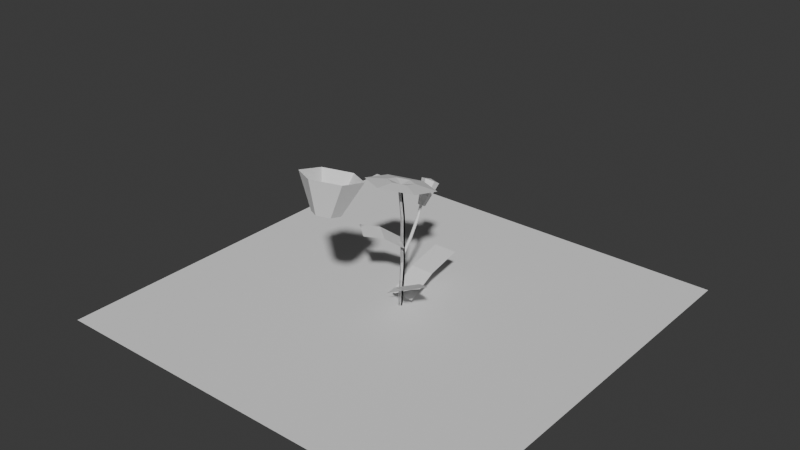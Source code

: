 # Source: Blumen.blend  (saved by Blender 4.1.24; exported with 4.5.12 LTS)
import bpy
from mathutils import Matrix  # noqa: F401  (used for matrix-valued properties, if any)

bpy.ops.wm.read_factory_settings(use_empty=True)
scene = bpy.context.scene
scene.name = 'Scene'

# ---- collections
col_blume_1 = bpy.data.collections.new('Blume_1'); scene.collection.children.link(col_blume_1)
col_blume_2 = bpy.data.collections.new('Blume_2'); scene.collection.children.link(col_blume_2)

# ---- world
world_world = bpy.data.worlds.new('World'); scene.world = world_world
world_world.use_nodes = True; world_world.node_tree.nodes.clear()
_N = world_world.node_tree.nodes; _L = world_world.node_tree.links
n0 = _N.new('ShaderNodeOutputWorld'); n0.name = 'World Output'; n0.location = (300, 300)
n1 = _N.new('ShaderNodeBackground'); n1.name = 'Background'; n1.location = (10, 300)
n1.inputs[0].default_value = (0.05088, 0.05088, 0.05088, 1.0)
_L.new(n1.outputs[0], n0.inputs[0])
n0.is_active_output = True
world_world.color = (0.05088, 0.05088, 0.05088)
world_world.use_sun_shadow = False
world_world.sun_shadow_jitter_overblur = 0.0

# ---- meshes
me_plane = bpy.data.meshes.new('Plane')
me_plane.from_pydata([(-1.0, -1.0, 0.0), (1.0, -1.0, 0.0), (-1.0, 1.0, 0.0), (1.0, 1.0, 0.0)], [], [(0, 1, 3, 2)])
_uv = me_plane.uv_layers.new(name='UVMap')
_uv.uv.foreach_set('vector', [0.0, 0.0, 1.0, 0.0, 1.0, 1.0, 0.0, 1.0])
me_plane.update()
me_cylinder_003 = bpy.data.meshes.new('Cylinder.003')
me_cylinder_003.from_pydata([(0.0, 1.0, -1.0), (0.0, 1.0, 51.27), (0.866, 0.5, -1.0), (0.866, 0.5, 51.27), (0.866, -0.5, -1.0), (0.866, -0.5, 51.27), (0.0, -1.0, -1.0), (0.0, -1.0, 51.27), (-0.866, -0.5, -1.0), (-0.866, -0.5, 51.27), (-0.866, 0.5, -1.0), (-0.866, 0.5, 51.27), (0.0, 2.816, 37.9), (0.866, 2.316, 37.9), (0.866, 1.316, 37.9), (0.0, 0.8162, 37.9), (-0.866, 1.316, 37.9), (-0.866, 2.316, 37.9), (0.866, 2.316, 18.45), (0.866, 1.316, 18.45), (0.0, 0.8162, 18.45), (-0.866, 1.316, 18.45), (-0.866, 2.316, 18.45), (0.0, 2.816, 18.45)], [], [(12, 1, 3, 13), (13, 3, 5, 14), (14, 5, 7, 15), (15, 7, 9, 16), (3, 1, 11, 9, 7, 5), (16, 9, 11, 17), (17, 11, 1, 12), (0, 2, 4, 6, 8, 10), (22, 17, 12, 23), (21, 16, 17, 22), (20, 15, 16, 21), (19, 14, 15, 20), (18, 13, 14, 19), (23, 12, 13, 18), (0, 23, 18, 2), (2, 18, 19, 4), (4, 19, 20, 6), (6, 20, 21, 8), (8, 21, 22, 10), (10, 22, 23, 0)])
_uv = me_cylinder_003.uv_layers.new(name='UVMap')
_uv.uv.foreach_set('vector', [1.0, 0.8721, 1.0, 1.0, 0.8333, 1.0, 0.8333, 0.8721, 0.8333, 0.8721, 0.8333, 1.0, 0.6667, 1.0, 0.6667, 0.8721, 0.6667, 0.8721, 0.6667, 1.0, 0.5, 1.0, 0.5, 0.8721, 0.5, 0.8721, 0.5, 1.0, 0.3333, 1.0, 0.3333, 0.8721, 0.4578, 0.37, 0.25, 0.49, 0.04215, 0.37, 0.04215, 0.13, 0.25, 0.01, 0.4578, 0.13, 0.3333, 0.8721, 0.3333, 1.0, 0.1667, 1.0, 0.1667, 0.8721, 0.1667, 0.8721, 0.1667, 1.0, -8.941e-08, 1.0, -8.941e-08, 0.8721, 0.75, 0.49, 0.9578, 0.37, 0.9578, 0.13, 0.75, 0.01, 0.5422, 0.13, 0.5422, 0.37, 0.1667, 0.686, 0.1667, 0.8721, -8.941e-08, 0.8721, -8.941e-08, 0.686, 0.3333, 0.686, 0.3333, 0.8721, 0.1667, 0.8721, 0.1667, 0.686, 0.5, 0.686, 0.5, 0.8721, 0.3333, 0.8721, 0.3333, 0.686, 0.6667, 0.686, 0.6667, 0.8721, 0.5, 0.8721, 0.5, 0.686, 0.8333, 0.686, 0.8333, 0.8721, 0.6667, 0.8721, 0.6667, 0.686, 1.0, 0.686, 1.0, 0.8721, 0.8333, 0.8721, 0.8333, 0.686, 1.0, 0.5, 1.0, 0.686, 0.8333, 0.686, 0.8333, 0.5, 0.8333, 0.5, 0.8333, 0.686, 0.6667, 0.686, 0.6667, 0.5, 0.6667, 0.5, 0.6667, 0.686, 0.5, 0.686, 0.5, 0.5, 0.5, 0.5, 0.5, 0.686, 0.3333, 0.686, 0.3333, 0.5, 0.3333, 0.5, 0.3333, 0.686, 0.1667, 0.686, 0.1667, 0.5, 0.1667, 0.5, 0.1667, 0.686, -8.941e-08, 0.686, -8.941e-08, 0.5])
me_cylinder_003.update()
me_circle_001 = bpy.data.meshes.new('Circle.001')
me_circle_001.from_pydata([(0.0, -0.1574, -1.132), (0.1363, -0.07869, -1.132), (0.1363, 0.07869, -1.132), (0.0, 0.1574, -1.132), (-0.1363, 0.07869, -1.132), (-0.1363, -0.07869, -1.132), (0.0, -9.303e-07, -1.132), (0.0526, -0.03037, -1.146), (0.0, -0.06074, -1.146), (0.0526, 0.03037, -1.146), (0.0, 0.06074, -1.146), (-0.0526, 0.03037, -1.146), (-0.0526, -0.03037, -1.146)], [], [(7, 8, 0, 1), (9, 7, 1, 2), (10, 9, 2, 3), (11, 10, 3, 4), (12, 11, 4, 5), (8, 12, 5, 0), (6, 8, 7), (6, 7, 9), (6, 9, 10), (6, 10, 11), (6, 11, 12), (6, 12, 8)])
_uv = me_circle_001.uv_layers.new(name='UVMap')
_uv.uv.foreach_set('vector', [0.0, 0.0, 0.0, 0.0, 0.0, 0.0, 0.0, 0.0, 0.0, 0.0, 0.0, 0.0, 0.0, 0.0, 0.0, 0.0, 0.0, 0.0, 0.0, 0.0, 0.0, 0.0, 0.0, 0.0, 0.0, 0.0, 0.0, 0.0, 0.0, 0.0, 0.0, 0.0, 0.0, 0.0, 0.0, 0.0, 0.0, 0.0, 0.0, 0.0, 0.0, 0.0, 0.0, 0.0, 0.0, 0.0, 0.0, 0.0, 0.0, 0.0, 0.0, 0.0, 0.0, 0.0, 0.0, 0.0, 0.0, 0.0, 0.0, 0.0, 0.0, 0.0, 0.0, 0.0, 0.0, 0.0, 0.0, 0.0, 0.0, 0.0, 0.0, 0.0, 0.0, 0.0, 0.0, 0.0, 0.0, 0.0, 0.0, 0.0, 0.0, 0.0, 0.0, 0.0])
me_circle_001.update()
me_cylinder = bpy.data.meshes.new('Cylinder')
me_cylinder.from_pydata([(0.0, 1.0, -1.0), (0.0, 1.0, 51.27), (0.866, 0.5, -1.0), (0.866, 0.5, 51.27), (0.866, -0.5, -1.0), (0.866, -0.5, 51.27), (0.0, -1.0, -1.0), (0.0, -1.0, 51.27), (-0.866, -0.5, -1.0), (-0.866, -0.5, 51.27), (-0.866, 0.5, -1.0), (-0.866, 0.5, 51.27), (0.0, 2.816, 37.9), (0.866, 2.316, 37.9), (0.866, 1.316, 37.9), (0.0, 0.8162, 37.9), (-0.866, 1.316, 37.9), (-0.866, 2.316, 37.9), (0.866, 2.316, 18.45), (0.866, 1.316, 18.45), (0.0, 0.8162, 18.45), (-0.866, 1.316, 18.45), (-0.866, 2.316, 18.45), (0.0, 2.816, 18.45)], [], [(12, 1, 3, 13), (13, 3, 5, 14), (14, 5, 7, 15), (15, 7, 9, 16), (3, 1, 11, 9, 7, 5), (16, 9, 11, 17), (17, 11, 1, 12), (0, 2, 4, 6, 8, 10), (22, 17, 12, 23), (21, 16, 17, 22), (20, 15, 16, 21), (19, 14, 15, 20), (18, 13, 14, 19), (23, 12, 13, 18), (0, 23, 18, 2), (2, 18, 19, 4), (4, 19, 20, 6), (6, 20, 21, 8), (8, 21, 22, 10), (10, 22, 23, 0)])
_uv = me_cylinder.uv_layers.new(name='UVMap')
_uv.uv.foreach_set('vector', [1.0, 0.8721, 1.0, 1.0, 0.8333, 1.0, 0.8333, 0.8721, 0.8333, 0.8721, 0.8333, 1.0, 0.6667, 1.0, 0.6667, 0.8721, 0.6667, 0.8721, 0.6667, 1.0, 0.5, 1.0, 0.5, 0.8721, 0.5, 0.8721, 0.5, 1.0, 0.3333, 1.0, 0.3333, 0.8721, 0.4578, 0.37, 0.25, 0.49, 0.04215, 0.37, 0.04215, 0.13, 0.25, 0.01, 0.4578, 0.13, 0.3333, 0.8721, 0.3333, 1.0, 0.1667, 1.0, 0.1667, 0.8721, 0.1667, 0.8721, 0.1667, 1.0, -8.941e-08, 1.0, -8.941e-08, 0.8721, 0.75, 0.49, 0.9578, 0.37, 0.9578, 0.13, 0.75, 0.01, 0.5422, 0.13, 0.5422, 0.37, 0.1667, 0.686, 0.1667, 0.8721, -8.941e-08, 0.8721, -8.941e-08, 0.686, 0.3333, 0.686, 0.3333, 0.8721, 0.1667, 0.8721, 0.1667, 0.686, 0.5, 0.686, 0.5, 0.8721, 0.3333, 0.8721, 0.3333, 0.686, 0.6667, 0.686, 0.6667, 0.8721, 0.5, 0.8721, 0.5, 0.686, 0.8333, 0.686, 0.8333, 0.8721, 0.6667, 0.8721, 0.6667, 0.686, 1.0, 0.686, 1.0, 0.8721, 0.8333, 0.8721, 0.8333, 0.686, 1.0, 0.5, 1.0, 0.686, 0.8333, 0.686, 0.8333, 0.5, 0.8333, 0.5, 0.8333, 0.686, 0.6667, 0.686, 0.6667, 0.5, 0.6667, 0.5, 0.6667, 0.686, 0.5, 0.686, 0.5, 0.5, 0.5, 0.5, 0.5, 0.686, 0.3333, 0.686, 0.3333, 0.5, 0.3333, 0.5, 0.3333, 0.686, 0.1667, 0.686, 0.1667, 0.5, 0.1667, 0.5, 0.1667, 0.686, -8.941e-08, 0.686, -8.941e-08, 0.5])
me_cylinder.update()
me_plane_001 = bpy.data.meshes.new('Plane.001')
me_plane_001.from_pydata([(-1.0, -1.0, 0.0), (1.0, -1.0, 0.0), (-1.0, 0.6173, 0.002792), (1.0, 0.6173, 0.002792), (-1.066, 2.323, -0.6601), (0.9345, 2.323, -0.6601)], [], [(0, 1, 3, 2), (2, 3, 5, 4)])
_uv = me_plane_001.uv_layers.new(name='UVMap')
_uv.uv.foreach_set('vector', [0.0, 0.0, 1.0, 0.0, 1.0, 1.0, 0.0, 1.0, 0.0, 1.0, 1.0, 1.0, 1.0, 1.0, 0.0, 1.0])
me_plane_001.update()
me_plane_002 = bpy.data.meshes.new('Plane.002')
me_plane_002.from_pydata([(-1.0, -1.0, 0.0), (1.0, -1.0, 0.0), (-1.0, 0.6173, 0.002792), (1.0, 0.6173, 0.002792), (-1.066, 2.323, -0.6601), (0.9345, 2.323, -0.6601)], [], [(0, 1, 3, 2), (2, 3, 5, 4)])
_uv = me_plane_002.uv_layers.new(name='UVMap')
_uv.uv.foreach_set('vector', [0.0, 0.0, 1.0, 0.0, 1.0, 1.0, 0.0, 1.0, 0.0, 1.0, 1.0, 1.0, 1.0, 1.0, 0.0, 1.0])
me_plane_002.update()
me_plane_003 = bpy.data.meshes.new('Plane.003')
me_plane_003.from_pydata([(-1.0, -1.0, 0.0), (1.0, -1.0, 0.0), (-1.0, 0.6173, 0.002792), (1.0, 0.6173, 0.002792), (-1.066, 2.323, -0.6601), (0.9345, 2.323, -0.6601)], [], [(0, 1, 3, 2), (2, 3, 5, 4)])
_uv = me_plane_003.uv_layers.new(name='UVMap')
_uv.uv.foreach_set('vector', [0.0, 0.0, 1.0, 0.0, 1.0, 1.0, 0.0, 1.0, 0.0, 1.0, 1.0, 1.0, 1.0, 1.0, 0.0, 1.0])
me_plane_003.update()
me_circle_002 = bpy.data.meshes.new('Circle.002')
me_circle_002.from_pydata([(5.483e-10, -0.1335, -1.3), (0.1156, -0.06673, -1.3), (0.1156, 0.06673, -1.3), (5.483e-10, 0.1335, -1.3), (-0.1156, 0.06673, -1.3), (-0.1156, -0.06673, -1.3), (0.0, -9.303e-07, -1.132), (0.0526, -0.03037, -1.146), (0.0, -0.06074, -1.146), (0.0526, 0.03037, -1.146), (0.0, 0.06074, -1.146), (-0.0526, 0.03037, -1.146), (-0.0526, -0.03037, -1.146)], [], [(7, 8, 0, 1), (9, 7, 1, 2), (10, 9, 2, 3), (11, 10, 3, 4), (12, 11, 4, 5), (8, 12, 5, 0), (6, 8, 7), (6, 7, 9), (6, 9, 10), (6, 10, 11), (6, 11, 12), (6, 12, 8)])
_uv = me_circle_002.uv_layers.new(name='UVMap')
_uv.uv.foreach_set('vector', [0.0, 0.0, 0.0, 0.0, 0.0, 0.0, 0.0, 0.0, 0.0, 0.0, 0.0, 0.0, 0.0, 0.0, 0.0, 0.0, 0.0, 0.0, 0.0, 0.0, 0.0, 0.0, 0.0, 0.0, 0.0, 0.0, 0.0, 0.0, 0.0, 0.0, 0.0, 0.0, 0.0, 0.0, 0.0, 0.0, 0.0, 0.0, 0.0, 0.0, 0.0, 0.0, 0.0, 0.0, 0.0, 0.0, 0.0, 0.0, 0.0, 0.0, 0.0, 0.0, 0.0, 0.0, 0.0, 0.0, 0.0, 0.0, 0.0, 0.0, 0.0, 0.0, 0.0, 0.0, 0.0, 0.0, 0.0, 0.0, 0.0, 0.0, 0.0, 0.0, 0.0, 0.0, 0.0, 0.0, 0.0, 0.0, 0.0, 0.0, 0.0, 0.0, 0.0, 0.0])
me_circle_002.update()
me_circle_003 = bpy.data.meshes.new('Circle.003')
me_circle_003.from_pydata([(-4.773e-09, -9.439e-07, -1.152), (0.02227, -0.01286, -1.157), (-6.118e-09, -0.02571, -1.157), (0.02227, 0.01285, -1.157), (-2.973e-09, 0.02571, -1.157), (-0.02227, 0.01285, -1.157), (-0.02227, -0.01286, -1.157), (4.605e-09, -1.081e-06, -1.342), (0.0526, -0.03037, -1.33), (4.912e-11, -0.06074, -1.33), (0.0526, 0.03037, -1.33), (7.478e-09, 0.06074, -1.33), (-0.0526, 0.03037, -1.33), (-0.0526, -0.03037, -1.33)], [], [(0, 2, 1), (0, 1, 3), (0, 3, 4), (0, 4, 5), (0, 5, 6), (0, 6, 2), (6, 5, 12, 13), (4, 3, 10, 11), (1, 2, 9, 8), (2, 6, 13, 9), (5, 4, 11, 12), (3, 1, 8, 10), (7, 8, 9), (7, 10, 8), (7, 11, 10), (7, 12, 11), (7, 13, 12), (7, 9, 13)])
_uv = me_circle_003.uv_layers.new(name='UVMap')
_uv.uv.foreach_set('vector', [0.0, 0.0, 0.0, 0.0, 0.0, 0.0, 0.0, 0.0, 0.0, 0.0, 0.0, 0.0, 0.0, 0.0, 0.0, 0.0, 0.0, 0.0, 0.0, 0.0, 0.0, 0.0, 0.0, 0.0, 0.0, 0.0, 0.0, 0.0, 0.0, 0.0, 0.0, 0.0, 0.0, 0.0, 0.0, 0.0, 0.0, 0.0, 0.0, 0.0, 0.0, 0.0, 0.0, 0.0, 0.0, 0.0, 0.0, 0.0, 0.0, 0.0, 0.0, 0.0, 0.0, 0.0, 0.0, 0.0, 0.0, 0.0, 0.0, 0.0, 0.0, 0.0, 0.0, 0.0, 0.0, 0.0, 0.0, 0.0, 0.0, 0.0, 0.0, 0.0, 0.0, 0.0, 0.0, 0.0, 0.0, 0.0, 0.0, 0.0, 0.0, 0.0, 0.0, 0.0, 0.0, 0.0, 0.0, 0.0, 0.0, 0.0, 0.0, 0.0, 0.0, 0.0, 0.0, 0.0, 0.0, 0.0, 0.0, 0.0, 0.0, 0.0, 0.0, 0.0, 0.0, 0.0, 0.0, 0.0, 0.0, 0.0, 0.0, 0.0, 0.0, 0.0, 0.0, 0.0, 0.0, 0.0, 0.0, 0.0])
me_circle_003.update()
me_cylinder_002 = bpy.data.meshes.new('Cylinder.002')
me_cylinder_002.from_pydata([(0.0, 1.0, -1.0), (0.0, 1.0, 51.27), (0.866, 0.5, -1.0), (0.866, 0.5, 51.27), (0.866, -0.5, -1.0), (0.866, -0.5, 51.27), (0.0, -1.0, -1.0), (0.0, -1.0, 51.27), (-0.866, -0.5, -1.0), (-0.866, -0.5, 51.27), (-0.866, 0.5, -1.0), (-0.866, 0.5, 51.27), (0.0, 2.816, 37.9), (0.866, 2.316, 37.9), (0.866, 1.316, 37.9), (0.0, 0.8162, 37.9), (-0.866, 1.316, 37.9), (-0.866, 2.316, 37.9), (0.866, 2.316, 18.45), (0.866, 1.316, 18.45), (0.0, 0.8162, 18.45), (-0.866, 1.316, 18.45), (-0.866, 2.316, 18.45), (0.0, 2.816, 18.45)], [], [(12, 1, 3, 13), (13, 3, 5, 14), (14, 5, 7, 15), (15, 7, 9, 16), (3, 1, 11, 9, 7, 5), (16, 9, 11, 17), (17, 11, 1, 12), (0, 2, 4, 6, 8, 10), (22, 17, 12, 23), (21, 16, 17, 22), (20, 15, 16, 21), (19, 14, 15, 20), (18, 13, 14, 19), (23, 12, 13, 18), (0, 23, 18, 2), (2, 18, 19, 4), (4, 19, 20, 6), (6, 20, 21, 8), (8, 21, 22, 10), (10, 22, 23, 0)])
_uv = me_cylinder_002.uv_layers.new(name='UVMap')
_uv.uv.foreach_set('vector', [1.0, 0.8721, 1.0, 1.0, 0.8333, 1.0, 0.8333, 0.8721, 0.8333, 0.8721, 0.8333, 1.0, 0.6667, 1.0, 0.6667, 0.8721, 0.6667, 0.8721, 0.6667, 1.0, 0.5, 1.0, 0.5, 0.8721, 0.5, 0.8721, 0.5, 1.0, 0.3333, 1.0, 0.3333, 0.8721, 0.4578, 0.37, 0.25, 0.49, 0.04215, 0.37, 0.04215, 0.13, 0.25, 0.01, 0.4578, 0.13, 0.3333, 0.8721, 0.3333, 1.0, 0.1667, 1.0, 0.1667, 0.8721, 0.1667, 0.8721, 0.1667, 1.0, -8.941e-08, 1.0, -8.941e-08, 0.8721, 0.75, 0.49, 0.9578, 0.37, 0.9578, 0.13, 0.75, 0.01, 0.5422, 0.13, 0.5422, 0.37, 0.1667, 0.686, 0.1667, 0.8721, -8.941e-08, 0.8721, -8.941e-08, 0.686, 0.3333, 0.686, 0.3333, 0.8721, 0.1667, 0.8721, 0.1667, 0.686, 0.5, 0.686, 0.5, 0.8721, 0.3333, 0.8721, 0.3333, 0.686, 0.6667, 0.686, 0.6667, 0.8721, 0.5, 0.8721, 0.5, 0.686, 0.8333, 0.686, 0.8333, 0.8721, 0.6667, 0.8721, 0.6667, 0.686, 1.0, 0.686, 1.0, 0.8721, 0.8333, 0.8721, 0.8333, 0.686, 1.0, 0.5, 1.0, 0.686, 0.8333, 0.686, 0.8333, 0.5, 0.8333, 0.5, 0.8333, 0.686, 0.6667, 0.686, 0.6667, 0.5, 0.6667, 0.5, 0.6667, 0.686, 0.5, 0.686, 0.5, 0.5, 0.5, 0.5, 0.5, 0.686, 0.3333, 0.686, 0.3333, 0.5, 0.3333, 0.5, 0.3333, 0.686, 0.1667, 0.686, 0.1667, 0.5, 0.1667, 0.5, 0.1667, 0.686, -8.941e-08, 0.686, -8.941e-08, 0.5])
me_cylinder_002.update()
me_cylinder_001 = bpy.data.meshes.new('Cylinder.001')
me_cylinder_001.from_pydata([(0.0, 1.0, -1.0), (0.0, 1.0, 51.27), (0.866, 0.5, -1.0), (0.866, 0.5, 51.27), (0.866, -0.5, -1.0), (0.866, -0.5, 51.27), (0.0, -1.0, -1.0), (0.0, -1.0, 51.27), (-0.866, -0.5, -1.0), (-0.866, -0.5, 51.27), (-0.866, 0.5, -1.0), (-0.866, 0.5, 51.27), (0.0, 2.816, 37.9), (0.866, 2.316, 37.9), (0.866, 1.316, 37.9), (0.0, 0.8162, 37.9), (-0.866, 1.316, 37.9), (-0.866, 2.316, 37.9), (0.866, 2.316, 18.45), (0.866, 1.316, 18.45), (0.0, 0.8162, 18.45), (-0.866, 1.316, 18.45), (-0.866, 2.316, 18.45), (0.0, 2.816, 18.45)], [], [(12, 1, 3, 13), (13, 3, 5, 14), (14, 5, 7, 15), (15, 7, 9, 16), (3, 1, 11, 9, 7, 5), (16, 9, 11, 17), (17, 11, 1, 12), (0, 2, 4, 6, 8, 10), (22, 17, 12, 23), (21, 16, 17, 22), (20, 15, 16, 21), (19, 14, 15, 20), (18, 13, 14, 19), (23, 12, 13, 18), (0, 23, 18, 2), (2, 18, 19, 4), (4, 19, 20, 6), (6, 20, 21, 8), (8, 21, 22, 10), (10, 22, 23, 0)])
_uv = me_cylinder_001.uv_layers.new(name='UVMap')
_uv.uv.foreach_set('vector', [1.0, 0.8721, 1.0, 1.0, 0.8333, 1.0, 0.8333, 0.8721, 0.8333, 0.8721, 0.8333, 1.0, 0.6667, 1.0, 0.6667, 0.8721, 0.6667, 0.8721, 0.6667, 1.0, 0.5, 1.0, 0.5, 0.8721, 0.5, 0.8721, 0.5, 1.0, 0.3333, 1.0, 0.3333, 0.8721, 0.4578, 0.37, 0.25, 0.49, 0.04215, 0.37, 0.04215, 0.13, 0.25, 0.01, 0.4578, 0.13, 0.3333, 0.8721, 0.3333, 1.0, 0.1667, 1.0, 0.1667, 0.8721, 0.1667, 0.8721, 0.1667, 1.0, -8.941e-08, 1.0, -8.941e-08, 0.8721, 0.75, 0.49, 0.9578, 0.37, 0.9578, 0.13, 0.75, 0.01, 0.5422, 0.13, 0.5422, 0.37, 0.1667, 0.686, 0.1667, 0.8721, -8.941e-08, 0.8721, -8.941e-08, 0.686, 0.3333, 0.686, 0.3333, 0.8721, 0.1667, 0.8721, 0.1667, 0.686, 0.5, 0.686, 0.5, 0.8721, 0.3333, 0.8721, 0.3333, 0.686, 0.6667, 0.686, 0.6667, 0.8721, 0.5, 0.8721, 0.5, 0.686, 0.8333, 0.686, 0.8333, 0.8721, 0.6667, 0.8721, 0.6667, 0.686, 1.0, 0.686, 1.0, 0.8721, 0.8333, 0.8721, 0.8333, 0.686, 1.0, 0.5, 1.0, 0.686, 0.8333, 0.686, 0.8333, 0.5, 0.8333, 0.5, 0.8333, 0.686, 0.6667, 0.686, 0.6667, 0.5, 0.6667, 0.5, 0.6667, 0.686, 0.5, 0.686, 0.5, 0.5, 0.5, 0.5, 0.5, 0.686, 0.3333, 0.686, 0.3333, 0.5, 0.3333, 0.5, 0.3333, 0.686, 0.1667, 0.686, 0.1667, 0.5, 0.1667, 0.5, 0.1667, 0.686, -8.941e-08, 0.686, -8.941e-08, 0.5])
me_cylinder_001.update()

# ---- objects
ob_plane = bpy.data.objects.new('Plane', me_plane)
ob_stiel_002 = bpy.data.objects.new('Stiel.002', me_cylinder_003)
ob_blumenkopf = bpy.data.objects.new('Blumenkopf', me_circle_001)
ob_blume_1 = bpy.data.objects.new('Blume_1', None)
ob_stiel = bpy.data.objects.new('Stiel', me_cylinder)
ob_bl_tter = bpy.data.objects.new('Blätter', me_plane_001)
ob_bl_tter_001 = bpy.data.objects.new('Blätter.001', me_plane_002)
ob_bl_tter_002 = bpy.data.objects.new('Blätter.002', me_plane_003)
ob_blumenkopf_fast_zu = bpy.data.objects.new('Blumenkopf_fast_zu', me_circle_002)
ob_blumenkopf_zu = bpy.data.objects.new('Blumenkopf_zu', me_circle_003)
ob_stiel_001 = bpy.data.objects.new('Stiel.001', me_cylinder_002)
ob_stiel_2 = bpy.data.objects.new('Stiel_2', me_cylinder_001)
ob_blume_2 = bpy.data.objects.new('Blume_2', None)

# ---- transforms, parenting, visibility, modifiers, constraints
ob_plane.location = (0.0, 0.0, 0.0)
ob_stiel_002.parent = ob_blume_1
ob_stiel_002.location = (0.0, 0.01935, 0.2461)
ob_stiel_002.rotation_euler = (-0.5558, -0.0, 0.0)
ob_stiel_002.scale = (0.007147, 0.006152, 0.004702)
ob_blumenkopf.parent = ob_blume_1
ob_blumenkopf.location = (0.00141, -0.2735, -0.5054)
ob_blumenkopf.rotation_euler = (2.894, -0.0, 0.0)
ob_blume_1.location = (0.0, 0.0, 0.0)
ob_stiel.parent = ob_blume_1
ob_stiel.location = (0.0, 0.0, 0.0)
ob_stiel.scale = (0.01, 0.01, 0.01148)
ob_bl_tter.parent = ob_blume_1
ob_bl_tter.location = (0.004895, 0.09457, 0.09012)
ob_bl_tter.rotation_euler = (0.4709, -0.0, 0.0)
ob_bl_tter.scale = (0.05764, 0.1006, 0.07132)
ob_bl_tter_001.parent = ob_blume_1
ob_bl_tter_001.location = (0.1372, -0.09522, 0.1862)
ob_bl_tter_001.rotation_euler = (-0.4174, -0.0, 0.9605)
ob_bl_tter_001.scale = (0.0553, 0.08814, 0.05952)
ob_bl_tter_002.parent = ob_blume_1
ob_bl_tter_002.location = (-0.08035, -0.07595, 0.3712)
ob_bl_tter_002.rotation_euler = (-0.2192, -0.0, -0.6948)
ob_bl_tter_002.scale = (0.05764, 0.05764, 0.05764)
ob_blumenkopf_fast_zu.parent = ob_blume_1
ob_blumenkopf_fast_zu.location = (0.00141, -0.7364, -0.481)
ob_blumenkopf_fast_zu.rotation_euler = (2.894, -0.0, 0.0)
ob_blumenkopf_zu.parent = ob_blume_1
ob_blumenkopf_zu.location = (0.001672, -0.262, -0.2083)
ob_blumenkopf_zu.rotation_euler = (2.583, -6.793e-17, 1.065e-17)
ob_blumenkopf_zu.scale = (0.6632, 0.6632, 0.6632)
ob_stiel_001.parent = ob_blume_1
ob_stiel_001.location = (0.0, 0.0, 0.0)
ob_stiel_001.scale = (0.01, 0.01, 0.01148)
ob_stiel_2.parent = ob_blume_2
ob_stiel_2.location = (0.0, 0.0, 0.0)
ob_stiel_2.scale = (0.01, 0.01, 0.01148)
ob_blume_2.location = (0.0, 0.0, 0.0)

# ---- collection membership
scene.collection.objects.link(ob_plane)
scene.collection.objects.link(ob_stiel_002)
col_blume_1.objects.link(ob_blumenkopf)
col_blume_1.objects.link(ob_blume_1)
col_blume_1.objects.link(ob_stiel)
col_blume_1.objects.link(ob_bl_tter)
col_blume_1.objects.link(ob_bl_tter_001)
col_blume_1.objects.link(ob_bl_tter_002)
col_blume_1.objects.link(ob_blumenkopf_fast_zu)
col_blume_1.objects.link(ob_blumenkopf_zu)
col_blume_1.objects.link(ob_stiel_001)
col_blume_2.objects.link(ob_stiel_2)
col_blume_2.objects.link(ob_blume_2)

# ---- scene / render settings (as saved in the file)
scene.frame_start = 1; scene.frame_end = 250; scene.frame_set(1)
scene.render.engine = 'BLENDER_EEVEE_NEXT'
scene.cycles.sampling_pattern = 'TABULATED_SOBOL'
scene.eevee.ray_tracing_options.trace_max_roughness = 0.0
bpy.context.view_layer.update()

# ---- added for rendering (the .blend has no active camera and no usable light): camera, sun
cam_auto = bpy.data.cameras.new('AutoCamera')
cam_auto.lens = 50.0
cam_auto.sensor_width = 36.0
cam_auto.clip_end = 1000.0
ob_auto_camera = bpy.data.objects.new('AutoCamera', cam_auto)
scene.collection.objects.link(ob_auto_camera)
ob_auto_camera.location = (2.72572, -3.27087, 2.5811)
ob_auto_camera.rotation_euler = (1.09748, -7.21219e-08, 0.694738)
scene.camera = ob_auto_camera
light_auto_sun = bpy.data.lights.new('AutoSun', 'SUN')
light_auto_sun.energy = 3.0
light_auto_sun.angle = 0.0523599
ob_auto_sun = bpy.data.objects.new('AutoSun', light_auto_sun)
scene.collection.objects.link(ob_auto_sun)
ob_auto_sun.rotation_euler = (0.872665, 0.174533, 0.523599)
bpy.context.view_layer.update()

